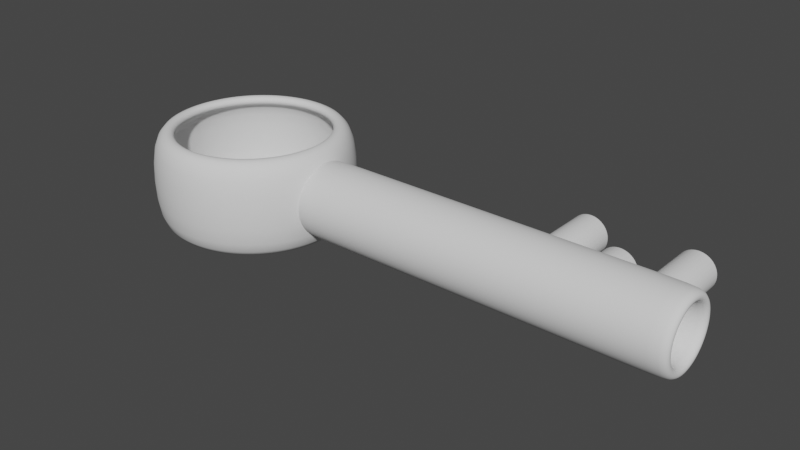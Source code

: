 # Source: anahtar.blend  (saved by Blender 2.82.7; exported with 4.5.12 LTS)
import bpy
from mathutils import Matrix  # noqa: F401  (used for matrix-valued properties, if any)

bpy.ops.wm.read_factory_settings(use_empty=True)
scene = bpy.context.scene
scene.name = 'Scene'

# ---- collections
col_collection = bpy.data.collections.new('Collection'); scene.collection.children.link(col_collection)

# ---- world
world_world = bpy.data.worlds.new('World'); scene.world = world_world
world_world.use_nodes = True; world_world.node_tree.nodes.clear()
_N = world_world.node_tree.nodes; _L = world_world.node_tree.links
n0 = _N.new('ShaderNodeOutputWorld'); n0.name = 'World Output'; n0.location = (300, 300)
n1 = _N.new('ShaderNodeBackground'); n1.name = 'Background'; n1.location = (10, 300)
n1.inputs[0].default_value = (0.05088, 0.05088, 0.05088, 1.0)
_L.new(n1.outputs[0], n0.inputs[0])
n0.is_active_output = True
world_world.color = (0.05088, 0.05088, 0.05088)
world_world.use_sun_shadow = False
world_world.sun_shadow_jitter_overblur = 0.0

# ---- meshes
me_circle = bpy.data.meshes.new('Circle')
me_circle.from_pydata([(-6.628e-09, 0.07221, 0.0), (-0.01409, 0.07083, 0.0), (-0.02763, 0.06672, 0.0), (-0.04012, 0.06004, 0.0), (-0.05106, 0.05106, 0.0), (-0.06004, 0.04012, 0.0), (-0.06672, 0.02763, 0.0), (-0.07083, 0.01409, 0.0), (-0.07221, 2.846e-08, 0.0), (-0.07083, -0.01409, 0.0), (-0.06672, -0.02763, 0.0), (-0.06004, -0.04012, 0.0), (-0.05106, -0.05106, 0.0), (-0.04012, -0.06004, 0.0), (-0.02763, -0.06672, 0.0), (-0.01409, -0.07083, 0.0), (1.69e-08, -0.07221, 0.0), (0.01409, -0.07083, 0.0), (0.02763, -0.06672, 0.0), (0.04012, -0.06004, 0.0), (0.05106, -0.05106, 0.0), (0.06004, -0.04012, 0.0), (0.06672, -0.02763, 0.0), (0.07083, -0.01409, 0.0), (0.07221, 9.274e-08, 0.0), (0.07083, 0.01409, 0.0), (0.06672, 0.02763, 0.0), (0.06004, 0.04012, 0.0), (0.05106, 0.05106, 0.0), (0.04012, 0.06004, 0.0), (0.02763, 0.06672, 0.0), (0.01409, 0.07083, 0.0), (-6.628e-09, 0.07221, 0.06), (-0.01409, 0.07083, 0.06), (-0.02763, 0.06672, 0.06), (-0.04012, 0.06004, 0.06), (-0.05106, 0.05106, 0.06), (-0.06004, 0.04012, 0.06), (-0.06672, 0.02763, 0.06), (-0.07083, 0.01409, 0.06), (-0.07221, 2.846e-08, 0.06), (-0.07083, -0.01409, 0.06), (-0.06672, -0.02763, 0.06), (-0.06004, -0.04012, 0.06), (-0.05106, -0.05106, 0.06), (-0.04012, -0.06004, 0.06), (-0.02763, -0.06672, 0.06), (-0.01409, -0.07083, 0.06), (1.69e-08, -0.07221, 0.06), (0.01409, -0.07083, 0.06), (0.02763, -0.06672, 0.06), (0.04012, -0.06004, 0.06), (0.05106, -0.05106, 0.06), (0.06004, -0.04012, 0.06), (0.06672, -0.02763, 0.06), (0.07083, -0.01409, 0.06), (0.07221, 9.274e-08, 0.06), (0.07083, 0.01409, 0.06), (0.06672, 0.02763, 0.06), (0.06004, 0.04012, 0.06), (0.05106, 0.05106, 0.06), (0.04012, 0.06004, 0.06), (0.02763, 0.06672, 0.06), (0.01409, 0.07083, 0.06), (-7.777e-09, 0.06008, 0.06), (-0.01172, 0.05892, 0.06), (-0.02299, 0.05551, 0.06), (-0.03338, 0.04995, 0.06), (-0.04248, 0.04248, 0.06), (-0.04995, 0.03338, 0.06), (-0.05551, 0.02299, 0.06), (-0.05892, 0.01172, 0.06), (-0.06008, 3.112e-08, 0.06), (-0.05892, -0.01172, 0.06), (-0.05551, -0.02299, 0.06), (-0.04995, -0.03338, 0.06), (-0.04248, -0.04248, 0.06), (-0.03338, -0.04995, 0.06), (-0.02299, -0.05551, 0.06), (-0.01172, -0.05892, 0.06), (1.18e-08, -0.06008, 0.06), (0.01172, -0.05892, 0.06), (0.02299, -0.05551, 0.06), (0.03338, -0.04995, 0.06), (0.04248, -0.04248, 0.06), (0.04995, -0.03338, 0.06), (0.05551, -0.02299, 0.06), (0.05892, -0.01172, 0.06), (0.06008, 8.46e-08, 0.06), (0.05892, 0.01172, 0.06), (0.05551, 0.02299, 0.06), (0.04995, 0.03338, 0.06), (0.04248, 0.04248, 0.06), (0.03338, 0.04995, 0.06), (0.02299, 0.05551, 0.06), (0.01172, 0.05892, 0.06), (-7.775e-09, 0.0601, 0.0), (-0.01172, 0.05894, 0.0), (-0.023, 0.05552, 0.0), (-0.03339, 0.04997, 0.0), (-0.04249, 0.04249, 0.0), (-0.04997, 0.03339, 0.0), (-0.05552, 0.023, 0.0), (-0.05894, 0.01172, 0.0), (-0.0601, 3.112e-08, 0.0), (-0.05894, -0.01172, 0.0), (-0.05552, -0.023, 0.0), (-0.04997, -0.03339, 0.0), (-0.04249, -0.04249, 0.0), (-0.03339, -0.04997, 0.0), (-0.023, -0.05552, 0.0), (-0.01172, -0.05894, 0.0), (1.181e-08, -0.0601, 0.0), (0.01172, -0.05894, 0.0), (0.023, -0.05552, 0.0), (0.03339, -0.04997, 0.0), (0.04249, -0.04249, 0.0), (0.04997, -0.03339, 0.0), (0.05552, -0.023, 0.0), (0.05894, -0.01172, 0.0), (0.0601, 8.461e-08, 0.0), (0.05894, 0.01172, 0.0), (0.05552, 0.023, 0.0), (0.04997, 0.03339, 0.0), (0.04249, 0.04249, 0.0), (0.03339, 0.04997, 0.0), (0.023, 0.05552, 0.0), (0.01172, 0.05894, 0.0)], [], [(28, 27, 59, 60), (15, 14, 46, 47), (2, 1, 33, 34), (29, 28, 60, 61), (16, 15, 47, 48), (3, 2, 34, 35), (30, 29, 61, 62), (17, 16, 48, 49), (4, 3, 35, 36), (31, 30, 62, 63), (18, 17, 49, 50), (5, 4, 36, 37), (0, 31, 63, 32), (19, 18, 50, 51), (6, 5, 37, 38), (20, 19, 51, 52), (7, 6, 38, 39), (21, 20, 52, 53), (8, 7, 39, 40), (22, 21, 53, 54), (9, 8, 40, 41), (23, 22, 54, 55), (10, 9, 41, 42), (24, 23, 55, 56), (11, 10, 42, 43), (25, 24, 56, 57), (12, 11, 43, 44), (26, 25, 57, 58), (13, 12, 44, 45), (27, 26, 58, 59), (14, 13, 45, 46), (1, 0, 32, 33), (55, 54, 86, 87), (42, 41, 73, 74), (56, 55, 87, 88), (43, 42, 74, 75), (57, 56, 88, 89), (44, 43, 75, 76), (58, 57, 89, 90), (45, 44, 76, 77), (59, 58, 90, 91), (46, 45, 77, 78), (33, 32, 64, 65), (60, 59, 91, 92), (47, 46, 78, 79), (34, 33, 65, 66), (61, 60, 92, 93), (48, 47, 79, 80), (35, 34, 66, 67), (62, 61, 93, 94), (49, 48, 80, 81), (36, 35, 67, 68), (63, 62, 94, 95), (50, 49, 81, 82), (37, 36, 68, 69), (32, 63, 95, 64), (51, 50, 82, 83), (38, 37, 69, 70), (52, 51, 83, 84), (39, 38, 70, 71), (53, 52, 84, 85), (40, 39, 71, 72), (54, 53, 85, 86), (41, 40, 72, 73), (27, 28, 124, 123), (14, 15, 111, 110), (1, 2, 98, 97), (28, 29, 125, 124), (15, 16, 112, 111), (2, 3, 99, 98), (29, 30, 126, 125), (16, 17, 113, 112), (3, 4, 100, 99), (30, 31, 127, 126), (17, 18, 114, 113), (4, 5, 101, 100), (31, 0, 96, 127), (18, 19, 115, 114), (5, 6, 102, 101), (19, 20, 116, 115), (6, 7, 103, 102), (20, 21, 117, 116), (7, 8, 104, 103), (21, 22, 118, 117), (8, 9, 105, 104), (22, 23, 119, 118), (9, 10, 106, 105), (23, 24, 120, 119), (10, 11, 107, 106), (24, 25, 121, 120), (11, 12, 108, 107), (25, 26, 122, 121), (12, 13, 109, 108), (26, 27, 123, 122), (13, 14, 110, 109), (0, 1, 97, 96)])
me_circle.polygons.foreach_set('use_smooth', [True] * 96)
_uv = me_circle.uv_layers.new(name='UVMap')
_uv.uv.foreach_set('vector', [0.0, 0.0, 0.0, 0.0, 0.0, 0.0, 0.0, 0.0, 0.0, 0.0, 0.0, 0.0, 0.0, 0.0, 0.0, 0.0, 0.0, 0.0, 0.0, 0.0, 0.0, 0.0, 0.0, 0.0, 0.0, 0.0, 0.0, 0.0, 0.0, 0.0, 0.0, 0.0, 0.0, 0.0, 0.0, 0.0, 0.0, 0.0, 0.0, 0.0, 0.0, 0.0, 0.0, 0.0, 0.0, 0.0, 0.0, 0.0, 0.0, 0.0, 0.0, 0.0, 0.0, 0.0, 0.0, 0.0, 0.0, 0.0, 0.0, 0.0, 0.0, 0.0, 0.0, 0.0, 0.0, 0.0, 0.0, 0.0, 0.0, 0.0, 0.0, 0.0, 0.0, 0.0, 0.0, 0.0, 0.0, 0.0, 0.0, 0.0, 0.0, 0.0, 0.0, 0.0, 0.0, 0.0, 0.0, 0.0, 0.0, 0.0, 0.0, 0.0, 0.0, 0.0, 0.0, 0.0, 0.0, 0.0, 0.0, 0.0, 0.0, 0.0, 0.0, 0.0, 0.0, 0.0, 0.0, 0.0, 0.0, 0.0, 0.0, 0.0, 0.0, 0.0, 0.0, 0.0, 0.0, 0.0, 0.0, 0.0, 0.0, 0.0, 0.0, 0.0, 0.0, 0.0, 0.0, 0.0, 0.0, 0.0, 0.0, 0.0, 0.0, 0.0, 0.0, 0.0, 0.0, 0.0, 0.0, 0.0, 0.0, 0.0, 0.0, 0.0, 0.0, 0.0, 0.0, 0.0, 0.0, 0.0, 0.0, 0.0, 0.0, 0.0, 0.0, 0.0, 0.0, 0.0, 0.0, 0.0, 0.0, 0.0, 0.0, 0.0, 0.0, 0.0, 0.0, 0.0, 0.0, 0.0, 0.0, 0.0, 0.0, 0.0, 0.0, 0.0, 0.0, 0.0, 0.0, 0.0, 0.0, 0.0, 0.0, 0.0, 0.0, 0.0, 0.0, 0.0, 0.0, 0.0, 0.0, 0.0, 0.0, 0.0, 0.0, 0.0, 0.0, 0.0, 0.0, 0.0, 0.0, 0.0, 0.0, 0.0, 0.0, 0.0, 0.0, 0.0, 0.0, 0.0, 0.0, 0.0, 0.0, 0.0, 0.0, 0.0, 0.0, 0.0, 0.0, 0.0, 0.0, 0.0, 0.0, 0.0, 0.0, 0.0, 0.0, 0.0, 0.0, 0.0, 0.0, 0.0, 0.0, 0.0, 0.0, 0.0, 0.0, 0.0, 0.0, 0.0, 0.0, 0.0, 0.0, 0.0, 0.0, 0.0, 0.0, 0.0, 0.0, 0.0, 0.0, 0.0, 0.0, 0.0, 0.0, 0.0, 0.0, 0.0, 0.0, 0.0, 0.0, 0.0, 0.0, 0.0, 0.0, 0.0, 0.0, 0.0, 0.0, 0.0, 0.0, 0.0, 0.0, 0.0, 0.0, 0.0, 0.0, 0.0, 0.0, 0.0, 0.0, 0.0, 0.0, 0.0, 0.0, 0.0, 0.0, 0.0, 0.0, 0.0, 0.0, 0.0, 0.0, 0.0, 0.0, 0.0, 0.0, 0.0, 0.0, 0.0, 0.0, 0.0, 0.0, 0.0, 0.0, 0.0, 0.0, 0.0, 0.0, 0.0, 0.0, 0.0, 0.0, 0.0, 0.0, 0.0, 0.0, 0.0, 0.0, 0.0, 0.0, 0.0, 0.0, 0.0, 0.0, 0.0, 0.0, 0.0, 0.0, 0.0, 0.0, 0.0, 0.0, 0.0, 0.0, 0.0, 0.0, 0.0, 0.0, 0.0, 0.0, 0.0, 0.0, 0.0, 0.0, 0.0, 0.0, 0.0, 0.0, 0.0, 0.0, 0.0, 0.0, 0.0, 0.0, 0.0, 0.0, 0.0, 0.0, 0.0, 0.0, 0.0, 0.0, 0.0, 0.0, 0.0, 0.0, 0.0, 0.0, 0.0, 0.0, 0.0, 0.0, 0.0, 0.0, 0.0, 0.0, 0.0, 0.0, 0.0, 0.0, 0.0, 0.0, 0.0, 0.0, 0.0, 0.0, 0.0, 0.0, 0.0, 0.0, 0.0, 0.0, 0.0, 0.0, 0.0, 0.0, 0.0, 0.0, 0.0, 0.0, 0.0, 0.0, 0.0, 0.0, 0.0, 0.0, 0.0, 0.0, 0.0, 0.0, 0.0, 0.0, 0.0, 0.0, 0.0, 0.0, 0.0, 0.0, 0.0, 0.0, 0.0, 0.0, 0.0, 0.0, 0.0, 0.0, 0.0, 0.0, 0.0, 0.0, 0.0, 0.0, 0.0, 0.0, 0.0, 0.0, 0.0, 0.0, 0.0, 0.0, 0.0, 0.0, 0.0, 0.0, 0.0, 0.0, 0.0, 0.0, 0.0, 0.0, 0.0, 0.0, 0.0, 0.0, 0.0, 0.0, 0.0, 0.0, 0.0, 0.0, 0.0, 0.0, 0.0, 0.0, 0.0, 0.0, 0.0, 0.0, 0.0, 0.0, 0.0, 0.0, 0.0, 0.0, 0.0, 0.0, 0.0, 0.0, 0.0, 0.0, 0.0, 0.0, 0.0, 0.0, 0.0, 0.0, 0.0, 0.0, 0.0, 0.0, 0.0, 0.0, 0.0, 0.0, 0.0, 0.0, 0.0, 0.0, 0.0, 0.0, 0.0, 0.0, 0.0, 0.0, 0.0, 0.0, 0.0, 0.0, 0.0, 0.0, 0.0, 0.0, 0.0, 0.0, 0.0, 0.0, 0.0, 0.0, 0.0, 0.0, 0.0, 0.0, 0.0, 0.0, 0.0, 0.0, 0.0, 0.0, 0.0, 0.0, 0.0, 0.0, 0.0, 0.0, 0.0, 0.0, 0.0, 0.0, 0.0, 0.0, 0.0, 0.0, 0.0, 0.0, 0.0, 0.0, 0.0, 0.0, 0.0, 0.0, 0.0, 0.0, 0.0, 0.0, 0.0, 0.0, 0.0, 0.0, 0.0, 0.0, 0.0, 0.0, 0.0, 0.0, 0.0, 0.0, 0.0, 0.0, 0.0, 0.0, 0.0, 0.0, 0.0, 0.0, 0.0, 0.0, 0.0, 0.0, 0.0, 0.0, 0.0, 0.0, 0.0, 0.0, 0.0, 0.0, 0.0, 0.0, 0.0, 0.0, 0.0, 0.0, 0.0, 0.0, 0.0, 0.0, 0.0, 0.0, 0.0, 0.0, 0.0, 0.0, 0.0, 0.0, 0.0, 0.0, 0.0, 0.0, 0.0, 0.0, 0.0, 0.0, 0.0, 0.0, 0.0, 0.0, 0.0, 0.0, 0.0, 0.0, 0.0, 0.0, 0.0, 0.0, 0.0, 0.0, 0.0, 0.0, 0.0, 0.0, 0.0, 0.0, 0.0, 0.0, 0.0, 0.0, 0.0, 0.0, 0.0, 0.0, 0.0, 0.0, 0.0, 0.0, 0.0, 0.0, 0.0, 0.0, 0.0, 0.0, 0.0, 0.0, 0.0, 0.0, 0.0, 0.0, 0.0, 0.0, 0.0, 0.0, 0.0, 0.0, 0.0, 0.0, 0.0, 0.0, 0.0, 0.0, 0.0, 0.0, 0.0, 0.0, 0.0, 0.0, 0.0, 0.0, 0.0, 0.0, 0.0, 0.0, 0.0, 0.0, 0.0, 0.0, 0.0, 0.0, 0.0, 0.0, 0.0, 0.0, 0.0, 0.0, 0.0, 0.0, 0.0, 0.0, 0.0, 0.0, 0.0, 0.0, 0.0, 0.0, 0.0, 0.0, 0.0, 0.0, 0.0, 0.0, 0.0, 0.0, 0.0, 0.0, 0.0, 0.0, 0.0, 0.0, 0.0, 0.0, 0.0, 0.0, 0.0, 0.0, 0.0, 0.0, 0.0, 0.0, 0.0, 0.0, 0.0, 0.0, 0.0, 0.0, 0.0, 0.0, 0.0, 0.0, 0.0, 0.0, 0.0, 0.0, 0.0, 0.0, 0.0, 0.0, 0.0, 0.0, 0.0, 0.0, 0.0, 0.0, 0.0, 0.0, 0.0, 0.0, 0.0, 0.0, 0.0, 0.0, 0.0, 0.0, 0.0, 0.0, 0.0, 0.0, 0.0, 0.0, 0.0])
me_circle.use_remesh_fix_poles = True
me_circle.use_remesh_preserve_attributes = False
me_circle.use_mirror_vertex_groups = False
me_circle.update()
me_circle_001 = bpy.data.meshes.new('Circle.001')
me_circle_001.from_pydata([(-0.3307, 5.029e-08, 0.04916), (-0.3307, -0.003876, 0.04878), (-0.3307, -0.007603, 0.04765), (-0.3307, -0.01104, 0.04581), (-0.3307, -0.01405, 0.04334), (-0.3307, -0.01652, 0.04033), (-0.3307, -0.01836, 0.0369), (-0.3307, -0.01949, 0.03317), (-0.3307, -0.01987, 0.02929), (-0.3307, -0.01949, 0.02542), (-0.3307, -0.01836, 0.02169), (-0.3307, -0.01652, 0.01826), (-0.3307, -0.01405, 0.01524), (-0.3307, -0.01104, 0.01277), (-0.3307, -0.007603, 0.01094), (-0.3307, -0.003876, 0.009807), (-0.3307, 5.96e-08, 0.009425), (-0.3307, 0.003876, 0.009807), (-0.3307, 0.007603, 0.01094), (-0.3307, 0.01104, 0.01277), (-0.3307, 0.01405, 0.01524), (-0.3307, 0.01652, 0.01826), (-0.3307, 0.01836, 0.02169), (-0.3307, 0.01949, 0.02542), (-0.3307, 0.01987, 0.02929), (-0.3307, 0.01949, 0.03317), (-0.3307, 0.01836, 0.0369), (-0.3307, 0.01652, 0.04033), (-0.3307, 0.01405, 0.04334), (-0.3307, 0.01104, 0.04581), (-0.3307, 0.007603, 0.04765), (-0.3307, 0.003876, 0.04878), (-0.03072, 5.029e-08, 0.04916), (-0.03072, -0.003876, 0.04878), (-0.03072, -0.007603, 0.04765), (-0.03072, -0.01104, 0.04581), (-0.03072, -0.01405, 0.04334), (-0.03072, -0.01652, 0.04033), (-0.03072, -0.01836, 0.0369), (-0.03072, -0.01949, 0.03317), (-0.03072, -0.01987, 0.02929), (-0.03072, -0.01949, 0.02542), (-0.03072, -0.01836, 0.02169), (-0.03072, -0.01652, 0.01826), (-0.03072, -0.01405, 0.01524), (-0.03072, -0.01104, 0.01277), (-0.03072, -0.007603, 0.01094), (-0.03072, -0.003876, 0.009807), (-0.03072, 5.96e-08, 0.009425), (-0.03072, 0.003876, 0.009807), (-0.03072, 0.007603, 0.01094), (-0.03072, 0.01104, 0.01277), (-0.03072, 0.01405, 0.01524), (-0.03072, 0.01652, 0.01826), (-0.03072, 0.01836, 0.02169), (-0.03072, 0.01949, 0.02542), (-0.03072, 0.01987, 0.02929), (-0.03072, 0.01949, 0.03317), (-0.03072, 0.01836, 0.0369), (-0.03072, 0.01652, 0.04033), (-0.03072, 0.01405, 0.04334), (-0.03072, 0.01104, 0.04581), (-0.03072, 0.007603, 0.04765), (-0.03072, 0.003876, 0.04878), (-0.3164, -0.007603, 0.01094), (-0.3164, -0.003876, 0.009807), (-0.3164, -0.003876, 0.04878), (-0.3164, -0.007603, 0.04765), (-0.3164, 0.01405, 0.04334), (-0.3164, 0.01104, 0.04581), (-0.3164, 5.96e-08, 0.009425), (-0.3164, -0.01104, 0.04581), (-0.3164, 0.007603, 0.04765), (-0.3164, 0.003876, 0.009807), (-0.3164, -0.01405, 0.04334), (-0.3164, 0.003876, 0.04878), (-0.3164, 0.007603, 0.01094), (-0.3164, -0.01652, 0.04033), (-0.3164, 5.029e-08, 0.04916), (-0.3164, 0.01104, 0.01277), (-0.3164, -0.01836, 0.0369), (-0.3164, 0.01405, 0.01524), (-0.3164, -0.01949, 0.03317), (-0.3164, 0.01652, 0.01826), (-0.3164, -0.01987, 0.02929), (-0.3164, 0.01836, 0.02169), (-0.3164, -0.01949, 0.02542), (-0.3164, 0.01949, 0.02542), (-0.3164, -0.01836, 0.02169), (-0.3164, 0.01987, 0.02929), (-0.3164, -0.01652, 0.01826), (-0.3164, 0.01949, 0.03317), (-0.3164, -0.01405, 0.01524), (-0.3164, 0.01836, 0.0369), (-0.3164, -0.01104, 0.01277), (-0.3164, 0.01652, 0.04033), (-0.04791, -0.007603, 0.01094), (-0.04791, -0.003876, 0.04878), (-0.04791, 0.01405, 0.04334), (-0.04791, -0.003876, 0.009807), (-0.04791, -0.007603, 0.04765), (-0.04791, 0.01104, 0.04581), (-0.04791, 5.96e-08, 0.009425), (-0.04791, -0.01104, 0.04581), (-0.04791, 0.007603, 0.04765), (-0.04791, 0.003876, 0.009807), (-0.04791, -0.01405, 0.04334), (-0.04791, 0.003876, 0.04878), (-0.04791, 0.007603, 0.01094), (-0.04791, -0.01652, 0.04033), (-0.04791, 5.029e-08, 0.04916), (-0.04791, 0.01104, 0.01277), (-0.04791, -0.01836, 0.0369), (-0.04791, 0.01405, 0.01524), (-0.04791, -0.01949, 0.03317), (-0.04791, 0.01652, 0.01826), (-0.04791, -0.01987, 0.02929), (-0.04791, 0.01836, 0.02169), (-0.04791, -0.01949, 0.02542), (-0.04791, 0.01949, 0.02542), (-0.04791, -0.01836, 0.02169), (-0.04791, 0.01987, 0.02929), (-0.04791, -0.01652, 0.01826), (-0.04791, 0.01949, 0.03317), (-0.04791, -0.01405, 0.01524), (-0.04791, 0.01836, 0.0369), (-0.04791, -0.01104, 0.01277), (-0.04791, 0.01652, 0.04033)], [], [(99, 96, 46, 47), (100, 97, 33, 34), (101, 98, 60, 61), (102, 99, 47, 48), (103, 100, 34, 35), (104, 101, 61, 62), (105, 102, 48, 49), (106, 103, 35, 36), (107, 104, 62, 63), (108, 105, 49, 50), (109, 106, 36, 37), (110, 107, 63, 32), (111, 108, 50, 51), (112, 109, 37, 38), (113, 111, 51, 52), (114, 112, 38, 39), (115, 113, 52, 53), (116, 114, 39, 40), (117, 115, 53, 54), (118, 116, 40, 41), (119, 117, 54, 55), (120, 118, 41, 42), (121, 119, 55, 56), (122, 120, 42, 43), (123, 121, 56, 57), (124, 122, 43, 44), (125, 123, 57, 58), (126, 124, 44, 45), (127, 125, 58, 59), (96, 126, 45, 46), (97, 110, 32, 33), (98, 127, 59, 60), (28, 27, 95, 68), (1, 0, 78, 66), (14, 13, 94, 64), (27, 26, 93, 95), (13, 12, 92, 94), (26, 25, 91, 93), (12, 11, 90, 92), (25, 24, 89, 91), (11, 10, 88, 90), (24, 23, 87, 89), (10, 9, 86, 88), (23, 22, 85, 87), (9, 8, 84, 86), (22, 21, 83, 85), (8, 7, 82, 84), (21, 20, 81, 83), (7, 6, 80, 82), (20, 19, 79, 81), (6, 5, 77, 80), (19, 18, 76, 79), (0, 31, 75, 78), (5, 4, 74, 77), (18, 17, 73, 76), (31, 30, 72, 75), (4, 3, 71, 74), (17, 16, 70, 73), (30, 29, 69, 72), (3, 2, 67, 71), (16, 15, 65, 70), (29, 28, 68, 69), (2, 1, 66, 67), (15, 14, 64, 65), (68, 95, 127, 98), (66, 78, 110, 97), (64, 94, 126, 96), (95, 93, 125, 127), (94, 92, 124, 126), (93, 91, 123, 125), (92, 90, 122, 124), (91, 89, 121, 123), (90, 88, 120, 122), (89, 87, 119, 121), (88, 86, 118, 120), (87, 85, 117, 119), (86, 84, 116, 118), (85, 83, 115, 117), (84, 82, 114, 116), (83, 81, 113, 115), (82, 80, 112, 114), (81, 79, 111, 113), (80, 77, 109, 112), (79, 76, 108, 111), (78, 75, 107, 110), (77, 74, 106, 109), (76, 73, 105, 108), (75, 72, 104, 107), (74, 71, 103, 106), (73, 70, 102, 105), (72, 69, 101, 104), (71, 67, 100, 103), (70, 65, 99, 102), (69, 68, 98, 101), (67, 66, 97, 100), (65, 64, 96, 99)])
me_circle_001.polygons.foreach_set('use_smooth', [True] * 96)
_uv = me_circle_001.uv_layers.new(name='UVMap')
_uv.uv.foreach_set('vector', [0.0, 0.0, 0.0, 0.0, 0.0, 0.0, 0.0, 0.0, 0.0, 0.0, 0.0, 0.0, 0.0, 0.0, 0.0, 0.0, 0.0, 0.0, 0.0, 0.0, 0.0, 0.0, 0.0, 0.0, 0.0, 0.0, 0.0, 0.0, 0.0, 0.0, 0.0, 0.0, 0.0, 0.0, 0.0, 0.0, 0.0, 0.0, 0.0, 0.0, 0.0, 0.0, 0.0, 0.0, 0.0, 0.0, 0.0, 0.0, 0.0, 0.0, 0.0, 0.0, 0.0, 0.0, 0.0, 0.0, 0.0, 0.0, 0.0, 0.0, 0.0, 0.0, 0.0, 0.0, 0.0, 0.0, 0.0, 0.0, 0.0, 0.0, 0.0, 0.0, 0.0, 0.0, 0.0, 0.0, 0.0, 0.0, 0.0, 0.0, 0.0, 0.0, 0.0, 0.0, 0.0, 0.0, 0.0, 0.0, 0.0, 0.0, 0.0, 0.0, 0.0, 0.0, 0.0, 0.0, 0.0, 0.0, 0.0, 0.0, 0.0, 0.0, 0.0, 0.0, 0.0, 0.0, 0.0, 0.0, 0.0, 0.0, 0.0, 0.0, 0.0, 0.0, 0.0, 0.0, 0.0, 0.0, 0.0, 0.0, 0.0, 0.0, 0.0, 0.0, 0.0, 0.0, 0.0, 0.0, 0.0, 0.0, 0.0, 0.0, 0.0, 0.0, 0.0, 0.0, 0.0, 0.0, 0.0, 0.0, 0.0, 0.0, 0.0, 0.0, 0.0, 0.0, 0.0, 0.0, 0.0, 0.0, 0.0, 0.0, 0.0, 0.0, 0.0, 0.0, 0.0, 0.0, 0.0, 0.0, 0.0, 0.0, 0.0, 0.0, 0.0, 0.0, 0.0, 0.0, 0.0, 0.0, 0.0, 0.0, 0.0, 0.0, 0.0, 0.0, 0.0, 0.0, 0.0, 0.0, 0.0, 0.0, 0.0, 0.0, 0.0, 0.0, 0.0, 0.0, 0.0, 0.0, 0.0, 0.0, 0.0, 0.0, 0.0, 0.0, 0.0, 0.0, 0.0, 0.0, 0.0, 0.0, 0.0, 0.0, 0.0, 0.0, 0.0, 0.0, 0.0, 0.0, 0.0, 0.0, 0.0, 0.0, 0.0, 0.0, 0.0, 0.0, 0.0, 0.0, 0.0, 0.0, 0.0, 0.0, 0.0, 0.0, 0.0, 0.0, 0.0, 0.0, 0.0, 0.0, 0.0, 0.0, 0.0, 0.0, 0.0, 0.0, 0.0, 0.0, 0.0, 0.0, 0.0, 0.0, 0.0, 0.0, 0.0, 0.0, 0.0, 0.0, 0.0, 0.0, 0.0, 0.0, 0.0, 0.0, 0.0, 0.0, 0.0, 0.0, 0.0, 0.0, 0.0, 0.0, 0.0, 0.0, 0.0, 0.0, 0.0, 0.0, 0.0, 0.0, 0.0, 0.0, 0.0, 0.0, 0.0, 0.0, 0.0, 0.0, 0.0, 0.0, 0.0, 0.0, 0.0, 0.0, 0.0, 0.0, 0.0, 0.0, 0.0, 0.0, 0.0, 0.0, 0.0, 0.0, 0.0, 0.0, 0.0, 0.0, 0.0, 0.0, 0.0, 0.0, 0.0, 0.0, 0.0, 0.0, 0.0, 0.0, 0.0, 0.0, 0.0, 0.0, 0.0, 0.0, 0.0, 0.0, 0.0, 0.0, 0.0, 0.0, 0.0, 0.0, 0.0, 0.0, 0.0, 0.0, 0.0, 0.0, 0.0, 0.0, 0.0, 0.0, 0.0, 0.0, 0.0, 0.0, 0.0, 0.0, 0.0, 0.0, 0.0, 0.0, 0.0, 0.0, 0.0, 0.0, 0.0, 0.0, 0.0, 0.0, 0.0, 0.0, 0.0, 0.0, 0.0, 0.0, 0.0, 0.0, 0.0, 0.0, 0.0, 0.0, 0.0, 0.0, 0.0, 0.0, 0.0, 0.0, 0.0, 0.0, 0.0, 0.0, 0.0, 0.0, 0.0, 0.0, 0.0, 0.0, 0.0, 0.0, 0.0, 0.0, 0.0, 0.0, 0.0, 0.0, 0.0, 0.0, 0.0, 0.0, 0.0, 0.0, 0.0, 0.0, 0.0, 0.0, 0.0, 0.0, 0.0, 0.0, 0.0, 0.0, 0.0, 0.0, 0.0, 0.0, 0.0, 0.0, 0.0, 0.0, 0.0, 0.0, 0.0, 0.0, 0.0, 0.0, 0.0, 0.0, 0.0, 0.0, 0.0, 0.0, 0.0, 0.0, 0.0, 0.0, 0.0, 0.0, 0.0, 0.0, 0.0, 0.0, 0.0, 0.0, 0.0, 0.0, 0.0, 0.0, 0.0, 0.0, 0.0, 0.0, 0.0, 0.0, 0.0, 0.0, 0.0, 0.0, 0.0, 0.0, 0.0, 0.0, 0.0, 0.0, 0.0, 0.0, 0.0, 0.0, 0.0, 0.0, 0.0, 0.0, 0.0, 0.0, 0.0, 0.0, 0.0, 0.0, 0.0, 0.0, 0.0, 0.0, 0.0, 0.0, 0.0, 0.0, 0.0, 0.0, 0.0, 0.0, 0.0, 0.0, 0.0, 0.0, 0.0, 0.0, 0.0, 0.0, 0.0, 0.0, 0.0, 0.0, 0.0, 0.0, 0.0, 0.0, 0.0, 0.0, 0.0, 0.0, 0.0, 0.0, 0.0, 0.0, 0.0, 0.0, 0.0, 0.0, 0.0, 0.0, 0.0, 0.0, 0.0, 0.0, 0.0, 0.0, 0.0, 0.0, 0.0, 0.0, 0.0, 0.0, 0.0, 0.0, 0.0, 0.0, 0.0, 0.0, 0.0, 0.0, 0.0, 0.0, 0.0, 0.0, 0.0, 0.0, 0.0, 0.0, 0.0, 0.0, 0.0, 0.0, 0.0, 0.0, 0.0, 0.0, 0.0, 0.0, 0.0, 0.0, 0.0, 0.0, 0.0, 0.0, 0.0, 0.0, 0.0, 0.0, 0.0, 0.0, 0.0, 0.0, 0.0, 0.0, 0.0, 0.0, 0.0, 0.0, 0.0, 0.0, 0.0, 0.0, 0.0, 0.0, 0.0, 0.0, 0.0, 0.0, 0.0, 0.0, 0.0, 0.0, 0.0, 0.0, 0.0, 0.0, 0.0, 0.0, 0.0, 0.0, 0.0, 0.0, 0.0, 0.0, 0.0, 0.0, 0.0, 0.0, 0.0, 0.0, 0.0, 0.0, 0.0, 0.0, 0.0, 0.0, 0.0, 0.0, 0.0, 0.0, 0.0, 0.0, 0.0, 0.0, 0.0, 0.0, 0.0, 0.0, 0.0, 0.0, 0.0, 0.0, 0.0, 0.0, 0.0, 0.0, 0.0, 0.0, 0.0, 0.0, 0.0, 0.0, 0.0, 0.0, 0.0, 0.0, 0.0, 0.0, 0.0, 0.0, 0.0, 0.0, 0.0, 0.0, 0.0, 0.0, 0.0, 0.0, 0.0, 0.0, 0.0, 0.0, 0.0, 0.0, 0.0, 0.0, 0.0, 0.0, 0.0, 0.0, 0.0, 0.0, 0.0, 0.0, 0.0, 0.0, 0.0, 0.0, 0.0, 0.0, 0.0, 0.0, 0.0, 0.0, 0.0, 0.0, 0.0, 0.0, 0.0, 0.0, 0.0, 0.0, 0.0, 0.0, 0.0, 0.0, 0.0, 0.0, 0.0, 0.0, 0.0, 0.0, 0.0, 0.0, 0.0, 0.0, 0.0, 0.0, 0.0, 0.0, 0.0, 0.0, 0.0, 0.0, 0.0, 0.0, 0.0, 0.0, 0.0, 0.0, 0.0, 0.0, 0.0, 0.0, 0.0, 0.0, 0.0, 0.0, 0.0, 0.0, 0.0, 0.0, 0.0, 0.0, 0.0, 0.0, 0.0, 0.0, 0.0, 0.0, 0.0, 0.0, 0.0, 0.0, 0.0, 0.0, 0.0, 0.0, 0.0, 0.0, 0.0, 0.0, 0.0, 0.0, 0.0, 0.0, 0.0, 0.0, 0.0, 0.0, 0.0, 0.0, 0.0, 0.0, 0.0, 0.0, 0.0, 0.0, 0.0, 0.0, 0.0, 0.0, 0.0, 0.0, 0.0, 0.0])
me_circle_001.use_remesh_fix_poles = True
me_circle_001.use_remesh_preserve_attributes = False
me_circle_001.use_mirror_vertex_groups = False
me_circle_001.update()
me_circle_002 = bpy.data.meshes.new('Circle.002')
me_circle_002.from_pydata([(0.0, 0.03, 0.0), (-0.005853, 0.02942, 0.0), (-0.01148, 0.02772, 0.0), (-0.01667, 0.02494, 0.0), (-0.02121, 0.02121, 0.0), (-0.02494, 0.01667, 0.0), (-0.02772, 0.01148, 0.0), (-0.02942, 0.005853, 0.0), (-0.03, 2.265e-09, 0.0), (-0.02942, -0.005853, 0.0), (-0.02772, -0.01148, 0.0), (-0.02494, -0.01667, 0.0), (-0.02121, -0.02121, 0.0), (-0.01667, -0.02494, 0.0), (-0.01148, -0.02772, 0.0), (-0.005853, -0.02942, 0.0), (9.775e-09, -0.03, 0.0), (0.005853, -0.02942, 0.0), (0.01148, -0.02772, 0.0), (0.01667, -0.02494, 0.0), (0.02121, -0.02121, 0.0), (0.02494, -0.01667, 0.0), (0.02772, -0.01148, 0.0), (0.02942, -0.005853, 0.0), (0.03, 2.897e-08, 0.0), (0.02942, 0.005853, 0.0), (0.02772, 0.01148, 0.0), (0.02494, 0.01667, 0.0), (0.02121, 0.02121, 0.0), (0.01667, 0.02494, 0.0), (0.01148, 0.02772, 0.0), (0.005853, 0.02942, 0.0), (0.0, 0.03, -0.1604), (-0.005853, 0.02942, -0.1604), (-0.01148, 0.02772, -0.1604), (-0.01667, 0.02494, -0.1604), (-0.02121, 0.02121, -0.1604), (-0.02494, 0.01667, -0.1604), (-0.02772, 0.01148, -0.1604), (-0.02942, 0.005853, -0.1604), (-0.03, -4.748e-09, -0.1604), (-0.02942, -0.005853, -0.1604), (-0.02772, -0.01148, -0.1604), (-0.02494, -0.01667, -0.1604), (-0.02121, -0.02121, -0.1604), (-0.01667, -0.02494, -0.1604), (-0.01148, -0.02772, -0.1604), (-0.005853, -0.02942, -0.1604), (9.775e-09, -0.03, -0.1604), (0.005853, -0.02942, -0.1604), (0.01148, -0.02772, -0.1604), (0.01667, -0.02494, -0.1604), (0.02121, -0.02121, -0.1604), (0.02494, -0.01667, -0.1604), (0.02772, -0.01148, -0.1604), (0.02942, -0.005853, -0.1604), (0.03, 2.196e-08, -0.1604), (0.02942, 0.005853, -0.1604), (0.02772, 0.01148, -0.1604), (0.02494, 0.01667, -0.1604), (0.02121, 0.02121, -0.1604), (0.01667, 0.02494, -0.1604), (0.01148, 0.02772, -0.1604), (0.005853, 0.02942, -0.1604)], [], [(13, 12, 44, 45), (27, 26, 58, 59), (14, 13, 45, 46), (1, 0, 32, 33), (28, 27, 59, 60), (15, 14, 46, 47), (2, 1, 33, 34), (29, 28, 60, 61), (16, 15, 47, 48), (3, 2, 34, 35), (30, 29, 61, 62), (17, 16, 48, 49), (4, 3, 35, 36), (31, 30, 62, 63), (18, 17, 49, 50), (5, 4, 36, 37), (0, 31, 63, 32), (19, 18, 50, 51), (6, 5, 37, 38), (20, 19, 51, 52), (7, 6, 38, 39), (21, 20, 52, 53), (8, 7, 39, 40), (22, 21, 53, 54), (9, 8, 40, 41), (23, 22, 54, 55), (10, 9, 41, 42), (24, 23, 55, 56), (11, 10, 42, 43), (25, 24, 56, 57), (12, 11, 43, 44), (26, 25, 57, 58), (33, 32, 63, 62, 61, 60, 59, 58, 57, 56, 55, 54, 53, 52, 51, 50, 49, 48, 47, 46, 45, 44, 43, 42, 41, 40, 39, 38, 37, 36, 35, 34)])
me_circle_002.polygons.foreach_set('use_smooth', [True] * 33)
_uv = me_circle_002.uv_layers.new(name='UVMap')
_uv.uv.foreach_set('vector', [0.0, 0.0, 0.0, 0.0, 0.0, 0.0, 0.0, 0.0, 0.0, 0.0, 0.0, 0.0, 0.0, 0.0, 0.0, 0.0, 0.0, 0.0, 0.0, 0.0, 0.0, 0.0, 0.0, 0.0, 0.0, 0.0, 0.0, 0.0, 0.0, 0.0, 0.0, 0.0, 0.0, 0.0, 0.0, 0.0, 0.0, 0.0, 0.0, 0.0, 0.0, 0.0, 0.0, 0.0, 0.0, 0.0, 0.0, 0.0, 0.0, 0.0, 0.0, 0.0, 0.0, 0.0, 0.0, 0.0, 0.0, 0.0, 0.0, 0.0, 0.0, 0.0, 0.0, 0.0, 0.0, 0.0, 0.0, 0.0, 0.0, 0.0, 0.0, 0.0, 0.0, 0.0, 0.0, 0.0, 0.0, 0.0, 0.0, 0.0, 0.0, 0.0, 0.0, 0.0, 0.0, 0.0, 0.0, 0.0, 0.0, 0.0, 0.0, 0.0, 0.0, 0.0, 0.0, 0.0, 0.0, 0.0, 0.0, 0.0, 0.0, 0.0, 0.0, 0.0, 0.0, 0.0, 0.0, 0.0, 0.0, 0.0, 0.0, 0.0, 0.0, 0.0, 0.0, 0.0, 0.0, 0.0, 0.0, 0.0, 0.0, 0.0, 0.0, 0.0, 0.0, 0.0, 0.0, 0.0, 0.0, 0.0, 0.0, 0.0, 0.0, 0.0, 0.0, 0.0, 0.0, 0.0, 0.0, 0.0, 0.0, 0.0, 0.0, 0.0, 0.0, 0.0, 0.0, 0.0, 0.0, 0.0, 0.0, 0.0, 0.0, 0.0, 0.0, 0.0, 0.0, 0.0, 0.0, 0.0, 0.0, 0.0, 0.0, 0.0, 0.0, 0.0, 0.0, 0.0, 0.0, 0.0, 0.0, 0.0, 0.0, 0.0, 0.0, 0.0, 0.0, 0.0, 0.0, 0.0, 0.0, 0.0, 0.0, 0.0, 0.0, 0.0, 0.0, 0.0, 0.0, 0.0, 0.0, 0.0, 0.0, 0.0, 0.0, 0.0, 0.0, 0.0, 0.0, 0.0, 0.0, 0.0, 0.0, 0.0, 0.0, 0.0, 0.0, 0.0, 0.0, 0.0, 0.0, 0.0, 0.0, 0.0, 0.0, 0.0, 0.0, 0.0, 0.0, 0.0, 0.0, 0.0, 0.0, 0.0, 0.0, 0.0, 0.0, 0.0, 0.0, 0.0, 0.0, 0.0, 0.0, 0.0, 0.0, 0.0, 0.0, 0.0, 0.0, 0.0, 0.0, 0.0, 0.0, 0.0, 0.0, 0.0, 0.0, 0.0, 0.0, 0.0, 0.0, 0.0, 0.0, 0.0, 0.0, 0.0, 0.0, 0.0, 0.0, 0.0, 0.0, 0.0, 0.0, 0.0, 0.0, 0.0, 0.0, 0.0, 0.0, 0.0, 0.0, 0.0, 0.0, 0.0, 0.0, 0.0, 0.0, 0.0, 0.0, 0.0, 0.0, 0.0, 0.0, 0.0, 0.0, 0.0, 0.0, 0.0, 0.0, 0.0, 0.0, 0.0, 0.0, 0.0, 0.0, 0.0, 0.0, 0.0, 0.0, 0.0, 0.0, 0.0, 0.0, 0.0, 0.0, 0.0, 0.0, 0.0, 0.0, 0.0, 0.0, 0.0, 0.0, 0.0, 0.0, 0.0, 0.0, 0.0, 0.0, 0.0])
me_circle_002.use_remesh_fix_poles = True
me_circle_002.use_remesh_preserve_attributes = False
me_circle_002.use_mirror_vertex_groups = False
me_circle_002.update()
me_circle_003 = bpy.data.meshes.new('Circle.003')
me_circle_003.from_pydata([(0.0, 0.03, 0.0), (-0.005853, 0.02942, 0.0), (-0.01148, 0.02772, 0.0), (-0.01667, 0.02494, 0.0), (-0.02121, 0.02121, 0.0), (-0.02494, 0.01667, 0.0), (-0.02772, 0.01148, 0.0), (-0.02942, 0.005853, 0.0), (-0.03, 2.265e-09, 0.0), (-0.02942, -0.005853, 0.0), (-0.02772, -0.01148, 0.0), (-0.02494, -0.01667, 0.0), (-0.02121, -0.02121, 0.0), (-0.01667, -0.02494, 0.0), (-0.01148, -0.02772, 0.0), (-0.005853, -0.02942, 0.0), (9.775e-09, -0.03, 0.0), (0.005853, -0.02942, 0.0), (0.01148, -0.02772, 0.0), (0.01667, -0.02494, 0.0), (0.02121, -0.02121, 0.0), (0.02494, -0.01667, 0.0), (0.02772, -0.01148, 0.0), (0.02942, -0.005853, 0.0), (0.03, 2.897e-08, 0.0), (0.02942, 0.005853, 0.0), (0.02772, 0.01148, 0.0), (0.02494, 0.01667, 0.0), (0.02121, 0.02121, 0.0), (0.01667, 0.02494, 0.0), (0.01148, 0.02772, 0.0), (0.005853, 0.02942, 0.0), (0.0, 0.03, -0.1604), (-0.005853, 0.02942, -0.1604), (-0.01148, 0.02772, -0.1604), (-0.01667, 0.02494, -0.1604), (-0.02121, 0.02121, -0.1604), (-0.02494, 0.01667, -0.1604), (-0.02772, 0.01148, -0.1604), (-0.02942, 0.005853, -0.1604), (-0.03, -4.748e-09, -0.1604), (-0.02942, -0.005853, -0.1604), (-0.02772, -0.01148, -0.1604), (-0.02494, -0.01667, -0.1604), (-0.02121, -0.02121, -0.1604), (-0.01667, -0.02494, -0.1604), (-0.01148, -0.02772, -0.1604), (-0.005853, -0.02942, -0.1604), (9.775e-09, -0.03, -0.1604), (0.005853, -0.02942, -0.1604), (0.01148, -0.02772, -0.1604), (0.01667, -0.02494, -0.1604), (0.02121, -0.02121, -0.1604), (0.02494, -0.01667, -0.1604), (0.02772, -0.01148, -0.1604), (0.02942, -0.005853, -0.1604), (0.03, 2.196e-08, -0.1604), (0.02942, 0.005853, -0.1604), (0.02772, 0.01148, -0.1604), (0.02494, 0.01667, -0.1604), (0.02121, 0.02121, -0.1604), (0.01667, 0.02494, -0.1604), (0.01148, 0.02772, -0.1604), (0.005853, 0.02942, -0.1604)], [], [(13, 12, 44, 45), (27, 26, 58, 59), (14, 13, 45, 46), (1, 0, 32, 33), (28, 27, 59, 60), (15, 14, 46, 47), (2, 1, 33, 34), (29, 28, 60, 61), (16, 15, 47, 48), (3, 2, 34, 35), (30, 29, 61, 62), (17, 16, 48, 49), (4, 3, 35, 36), (31, 30, 62, 63), (18, 17, 49, 50), (5, 4, 36, 37), (0, 31, 63, 32), (19, 18, 50, 51), (6, 5, 37, 38), (20, 19, 51, 52), (7, 6, 38, 39), (21, 20, 52, 53), (8, 7, 39, 40), (22, 21, 53, 54), (9, 8, 40, 41), (23, 22, 54, 55), (10, 9, 41, 42), (24, 23, 55, 56), (11, 10, 42, 43), (25, 24, 56, 57), (12, 11, 43, 44), (26, 25, 57, 58), (33, 32, 63, 62, 61, 60, 59, 58, 57, 56, 55, 54, 53, 52, 51, 50, 49, 48, 47, 46, 45, 44, 43, 42, 41, 40, 39, 38, 37, 36, 35, 34)])
me_circle_003.polygons.foreach_set('use_smooth', [True] * 33)
_uv = me_circle_003.uv_layers.new(name='UVMap')
_uv.uv.foreach_set('vector', [0.0, 0.0, 0.0, 0.0, 0.0, 0.0, 0.0, 0.0, 0.0, 0.0, 0.0, 0.0, 0.0, 0.0, 0.0, 0.0, 0.0, 0.0, 0.0, 0.0, 0.0, 0.0, 0.0, 0.0, 0.0, 0.0, 0.0, 0.0, 0.0, 0.0, 0.0, 0.0, 0.0, 0.0, 0.0, 0.0, 0.0, 0.0, 0.0, 0.0, 0.0, 0.0, 0.0, 0.0, 0.0, 0.0, 0.0, 0.0, 0.0, 0.0, 0.0, 0.0, 0.0, 0.0, 0.0, 0.0, 0.0, 0.0, 0.0, 0.0, 0.0, 0.0, 0.0, 0.0, 0.0, 0.0, 0.0, 0.0, 0.0, 0.0, 0.0, 0.0, 0.0, 0.0, 0.0, 0.0, 0.0, 0.0, 0.0, 0.0, 0.0, 0.0, 0.0, 0.0, 0.0, 0.0, 0.0, 0.0, 0.0, 0.0, 0.0, 0.0, 0.0, 0.0, 0.0, 0.0, 0.0, 0.0, 0.0, 0.0, 0.0, 0.0, 0.0, 0.0, 0.0, 0.0, 0.0, 0.0, 0.0, 0.0, 0.0, 0.0, 0.0, 0.0, 0.0, 0.0, 0.0, 0.0, 0.0, 0.0, 0.0, 0.0, 0.0, 0.0, 0.0, 0.0, 0.0, 0.0, 0.0, 0.0, 0.0, 0.0, 0.0, 0.0, 0.0, 0.0, 0.0, 0.0, 0.0, 0.0, 0.0, 0.0, 0.0, 0.0, 0.0, 0.0, 0.0, 0.0, 0.0, 0.0, 0.0, 0.0, 0.0, 0.0, 0.0, 0.0, 0.0, 0.0, 0.0, 0.0, 0.0, 0.0, 0.0, 0.0, 0.0, 0.0, 0.0, 0.0, 0.0, 0.0, 0.0, 0.0, 0.0, 0.0, 0.0, 0.0, 0.0, 0.0, 0.0, 0.0, 0.0, 0.0, 0.0, 0.0, 0.0, 0.0, 0.0, 0.0, 0.0, 0.0, 0.0, 0.0, 0.0, 0.0, 0.0, 0.0, 0.0, 0.0, 0.0, 0.0, 0.0, 0.0, 0.0, 0.0, 0.0, 0.0, 0.0, 0.0, 0.0, 0.0, 0.0, 0.0, 0.0, 0.0, 0.0, 0.0, 0.0, 0.0, 0.0, 0.0, 0.0, 0.0, 0.0, 0.0, 0.0, 0.0, 0.0, 0.0, 0.0, 0.0, 0.0, 0.0, 0.0, 0.0, 0.0, 0.0, 0.0, 0.0, 0.0, 0.0, 0.0, 0.0, 0.0, 0.0, 0.0, 0.0, 0.0, 0.0, 0.0, 0.0, 0.0, 0.0, 0.0, 0.0, 0.0, 0.0, 0.0, 0.0, 0.0, 0.0, 0.0, 0.0, 0.0, 0.0, 0.0, 0.0, 0.0, 0.0, 0.0, 0.0, 0.0, 0.0, 0.0, 0.0, 0.0, 0.0, 0.0, 0.0, 0.0, 0.0, 0.0, 0.0, 0.0, 0.0, 0.0, 0.0, 0.0, 0.0, 0.0, 0.0, 0.0, 0.0, 0.0, 0.0, 0.0, 0.0, 0.0, 0.0, 0.0, 0.0, 0.0, 0.0, 0.0, 0.0, 0.0, 0.0, 0.0, 0.0, 0.0, 0.0, 0.0, 0.0, 0.0, 0.0, 0.0, 0.0, 0.0, 0.0, 0.0, 0.0])
me_circle_003.use_remesh_fix_poles = True
me_circle_003.use_remesh_preserve_attributes = False
me_circle_003.use_mirror_vertex_groups = False
me_circle_003.update()
me_circle_004 = bpy.data.meshes.new('Circle.004')
me_circle_004.from_pydata([(0.0, 0.03, 0.0), (-0.005853, 0.02942, 0.0), (-0.01148, 0.02772, 0.0), (-0.01667, 0.02494, 0.0), (-0.02121, 0.02121, 0.0), (-0.02494, 0.01667, 0.0), (-0.02772, 0.01148, 0.0), (-0.02942, 0.005853, 0.0), (-0.03, 2.265e-09, 0.0), (-0.02942, -0.005853, 0.0), (-0.02772, -0.01148, 0.0), (-0.02494, -0.01667, 0.0), (-0.02121, -0.02121, 0.0), (-0.01667, -0.02494, 0.0), (-0.01148, -0.02772, 0.0), (-0.005853, -0.02942, 0.0), (9.775e-09, -0.03, 0.0), (0.005853, -0.02942, 0.0), (0.01148, -0.02772, 0.0), (0.01667, -0.02494, 0.0), (0.02121, -0.02121, 0.0), (0.02494, -0.01667, 0.0), (0.02772, -0.01148, 0.0), (0.02942, -0.005853, 0.0), (0.03, 2.897e-08, 0.0), (0.02942, 0.005853, 0.0), (0.02772, 0.01148, 0.0), (0.02494, 0.01667, 0.0), (0.02121, 0.02121, 0.0), (0.01667, 0.02494, 0.0), (0.01148, 0.02772, 0.0), (0.005853, 0.02942, 0.0), (0.0, 0.03, -0.1604), (-0.005853, 0.02942, -0.1604), (-0.01148, 0.02772, -0.1604), (-0.01667, 0.02494, -0.1604), (-0.02121, 0.02121, -0.1604), (-0.02494, 0.01667, -0.1604), (-0.02772, 0.01148, -0.1604), (-0.02942, 0.005853, -0.1604), (-0.03, -4.748e-09, -0.1604), (-0.02942, -0.005853, -0.1604), (-0.02772, -0.01148, -0.1604), (-0.02494, -0.01667, -0.1604), (-0.02121, -0.02121, -0.1604), (-0.01667, -0.02494, -0.1604), (-0.01148, -0.02772, -0.1604), (-0.005853, -0.02942, -0.1604), (9.775e-09, -0.03, -0.1604), (0.005853, -0.02942, -0.1604), (0.01148, -0.02772, -0.1604), (0.01667, -0.02494, -0.1604), (0.02121, -0.02121, -0.1604), (0.02494, -0.01667, -0.1604), (0.02772, -0.01148, -0.1604), (0.02942, -0.005853, -0.1604), (0.03, 2.196e-08, -0.1604), (0.02942, 0.005853, -0.1604), (0.02772, 0.01148, -0.1604), (0.02494, 0.01667, -0.1604), (0.02121, 0.02121, -0.1604), (0.01667, 0.02494, -0.1604), (0.01148, 0.02772, -0.1604), (0.005853, 0.02942, -0.1604)], [], [(13, 12, 44, 45), (27, 26, 58, 59), (14, 13, 45, 46), (1, 0, 32, 33), (28, 27, 59, 60), (15, 14, 46, 47), (2, 1, 33, 34), (29, 28, 60, 61), (16, 15, 47, 48), (3, 2, 34, 35), (30, 29, 61, 62), (17, 16, 48, 49), (4, 3, 35, 36), (31, 30, 62, 63), (18, 17, 49, 50), (5, 4, 36, 37), (0, 31, 63, 32), (19, 18, 50, 51), (6, 5, 37, 38), (20, 19, 51, 52), (7, 6, 38, 39), (21, 20, 52, 53), (8, 7, 39, 40), (22, 21, 53, 54), (9, 8, 40, 41), (23, 22, 54, 55), (10, 9, 41, 42), (24, 23, 55, 56), (11, 10, 42, 43), (25, 24, 56, 57), (12, 11, 43, 44), (26, 25, 57, 58), (33, 32, 63, 62, 61, 60, 59, 58, 57, 56, 55, 54, 53, 52, 51, 50, 49, 48, 47, 46, 45, 44, 43, 42, 41, 40, 39, 38, 37, 36, 35, 34)])
me_circle_004.polygons.foreach_set('use_smooth', [True] * 33)
_uv = me_circle_004.uv_layers.new(name='UVMap')
_uv.uv.foreach_set('vector', [0.0, 0.0, 0.0, 0.0, 0.0, 0.0, 0.0, 0.0, 0.0, 0.0, 0.0, 0.0, 0.0, 0.0, 0.0, 0.0, 0.0, 0.0, 0.0, 0.0, 0.0, 0.0, 0.0, 0.0, 0.0, 0.0, 0.0, 0.0, 0.0, 0.0, 0.0, 0.0, 0.0, 0.0, 0.0, 0.0, 0.0, 0.0, 0.0, 0.0, 0.0, 0.0, 0.0, 0.0, 0.0, 0.0, 0.0, 0.0, 0.0, 0.0, 0.0, 0.0, 0.0, 0.0, 0.0, 0.0, 0.0, 0.0, 0.0, 0.0, 0.0, 0.0, 0.0, 0.0, 0.0, 0.0, 0.0, 0.0, 0.0, 0.0, 0.0, 0.0, 0.0, 0.0, 0.0, 0.0, 0.0, 0.0, 0.0, 0.0, 0.0, 0.0, 0.0, 0.0, 0.0, 0.0, 0.0, 0.0, 0.0, 0.0, 0.0, 0.0, 0.0, 0.0, 0.0, 0.0, 0.0, 0.0, 0.0, 0.0, 0.0, 0.0, 0.0, 0.0, 0.0, 0.0, 0.0, 0.0, 0.0, 0.0, 0.0, 0.0, 0.0, 0.0, 0.0, 0.0, 0.0, 0.0, 0.0, 0.0, 0.0, 0.0, 0.0, 0.0, 0.0, 0.0, 0.0, 0.0, 0.0, 0.0, 0.0, 0.0, 0.0, 0.0, 0.0, 0.0, 0.0, 0.0, 0.0, 0.0, 0.0, 0.0, 0.0, 0.0, 0.0, 0.0, 0.0, 0.0, 0.0, 0.0, 0.0, 0.0, 0.0, 0.0, 0.0, 0.0, 0.0, 0.0, 0.0, 0.0, 0.0, 0.0, 0.0, 0.0, 0.0, 0.0, 0.0, 0.0, 0.0, 0.0, 0.0, 0.0, 0.0, 0.0, 0.0, 0.0, 0.0, 0.0, 0.0, 0.0, 0.0, 0.0, 0.0, 0.0, 0.0, 0.0, 0.0, 0.0, 0.0, 0.0, 0.0, 0.0, 0.0, 0.0, 0.0, 0.0, 0.0, 0.0, 0.0, 0.0, 0.0, 0.0, 0.0, 0.0, 0.0, 0.0, 0.0, 0.0, 0.0, 0.0, 0.0, 0.0, 0.0, 0.0, 0.0, 0.0, 0.0, 0.0, 0.0, 0.0, 0.0, 0.0, 0.0, 0.0, 0.0, 0.0, 0.0, 0.0, 0.0, 0.0, 0.0, 0.0, 0.0, 0.0, 0.0, 0.0, 0.0, 0.0, 0.0, 0.0, 0.0, 0.0, 0.0, 0.0, 0.0, 0.0, 0.0, 0.0, 0.0, 0.0, 0.0, 0.0, 0.0, 0.0, 0.0, 0.0, 0.0, 0.0, 0.0, 0.0, 0.0, 0.0, 0.0, 0.0, 0.0, 0.0, 0.0, 0.0, 0.0, 0.0, 0.0, 0.0, 0.0, 0.0, 0.0, 0.0, 0.0, 0.0, 0.0, 0.0, 0.0, 0.0, 0.0, 0.0, 0.0, 0.0, 0.0, 0.0, 0.0, 0.0, 0.0, 0.0, 0.0, 0.0, 0.0, 0.0, 0.0, 0.0, 0.0, 0.0, 0.0, 0.0, 0.0, 0.0, 0.0, 0.0, 0.0, 0.0, 0.0, 0.0, 0.0, 0.0, 0.0, 0.0, 0.0, 0.0, 0.0, 0.0, 0.0, 0.0])
me_circle_004.use_remesh_fix_poles = True
me_circle_004.use_remesh_preserve_attributes = False
me_circle_004.use_mirror_vertex_groups = False
me_circle_004.update()

# ---- objects
ob_empty = bpy.data.objects.new('Empty', None)
ob_circle = bpy.data.objects.new('Circle', me_circle)
ob_circle_001 = bpy.data.objects.new('Circle.001', me_circle_001)
ob_circle_002 = bpy.data.objects.new('Circle.002', me_circle_002)
ob_circle_003 = bpy.data.objects.new('Circle.003', me_circle_003)
ob_circle_004 = bpy.data.objects.new('Circle.004', me_circle_004)

# ---- transforms, parenting, visibility, modifiers, constraints
ob_empty.location = (0.0, 0.0, 0.0)
ob_empty.empty_display_type = 'IMAGE'
ob_empty.empty_display_size = 5.0
ob_empty.lineart.crease_threshold = 0.0
ob_circle.location = (0.0, 0.0, 0.0)
ob_circle.lineart.crease_threshold = 0.0
_m = ob_circle.modifiers.new('Solidify', 'SOLIDIFY')
_m.nonmanifold_merge_threshold = 0.0003
_m = ob_circle.modifiers.new('Subdivision', 'SUBSURF')
_m.uv_smooth = 'PRESERVE_CORNERS'
_m.levels = 3
_m.show_only_control_edges = False
ob_circle_001.location = (0.3999, 0.0, 0.0)
ob_circle_001.lineart.crease_threshold = 0.0
_m = ob_circle_001.modifiers.new('Solidify', 'SOLIDIFY')
_m.nonmanifold_merge_threshold = 0.0003
_m = ob_circle_001.modifiers.new('Subdivision', 'SUBSURF')
_m.uv_smooth = 'PRESERVE_CORNERS'
_m.levels = 4
_m.show_only_control_edges = False
ob_circle_002.location = (0.3329, 0.0, 0.02682)
ob_circle_002.rotation_euler = (1.571, -0.0, 0.0)
ob_circle_002.scale = (0.4986, 0.4986, 0.4986)
ob_circle_002.lineart.crease_threshold = 0.0
_m = ob_circle_002.modifiers.new('Solidify', 'SOLIDIFY')
_m.nonmanifold_merge_threshold = 0.0003
_m = ob_circle_002.modifiers.new('Bevel', 'BEVEL')
_m.segments = 6
_m.limit_method = 'NONE'
ob_circle_003.location = (0.2915, 0.0, 0.02682)
ob_circle_003.rotation_euler = (1.571, -0.0, 0.0)
ob_circle_003.scale = (0.4986, 0.4986, 0.3134)
ob_circle_003.lineart.crease_threshold = 0.0
_m = ob_circle_003.modifiers.new('Solidify', 'SOLIDIFY')
_m.nonmanifold_merge_threshold = 0.0003
_m = ob_circle_003.modifiers.new('Bevel', 'BEVEL')
_m.segments = 6
_m.limit_method = 'NONE'
ob_circle_004.location = (0.2515, 0.0, 0.02682)
ob_circle_004.rotation_euler = (1.571, -0.0, 0.0)
ob_circle_004.scale = (0.4986, 0.4986, 0.4986)
ob_circle_004.lineart.crease_threshold = 0.0
_m = ob_circle_004.modifiers.new('Solidify', 'SOLIDIFY')
_m.nonmanifold_merge_threshold = 0.0003
_m = ob_circle_004.modifiers.new('Bevel', 'BEVEL')
_m.segments = 6
_m.limit_method = 'NONE'

# ---- collection membership
col_collection.objects.link(ob_empty)
col_collection.objects.link(ob_circle)
col_collection.objects.link(ob_circle_001)
col_collection.objects.link(ob_circle_002)
col_collection.objects.link(ob_circle_003)
col_collection.objects.link(ob_circle_004)

# ---- scene / render settings (as saved in the file)
scene.frame_start = 1; scene.frame_end = 250; scene.frame_set(1)
scene.render.engine = 'BLENDER_EEVEE_NEXT'
scene.cycles.use_denoising = False
scene.cycles.samples = 128
scene.cycles.sampling_pattern = 'TABULATED_SOBOL'
scene.cycles.use_adaptive_sampling = False
scene.cycles.use_light_tree = False
scene.view_settings.view_transform = 'Filmic'
bpy.context.view_layer.update()

# ---- added for rendering (the .blend has no active camera and no usable light): camera, sun
cam_auto = bpy.data.cameras.new('AutoCamera')
cam_auto.lens = 50.0
cam_auto.sensor_width = 36.0
cam_auto.clip_end = 1000.0
ob_auto_camera = bpy.data.objects.new('AutoCamera', cam_auto)
scene.collection.objects.link(ob_auto_camera)
ob_auto_camera.location = (0.591639, -0.535878, 0.387421)
ob_auto_camera.rotation_euler = (1.09748, -7.21219e-08, 0.694738)
scene.camera = ob_auto_camera
light_auto_sun = bpy.data.lights.new('AutoSun', 'SUN')
light_auto_sun.energy = 3.0
light_auto_sun.angle = 0.0523599
ob_auto_sun = bpy.data.objects.new('AutoSun', light_auto_sun)
scene.collection.objects.link(ob_auto_sun)
ob_auto_sun.rotation_euler = (0.872665, 0.174533, 0.523599)
bpy.context.view_layer.update()
